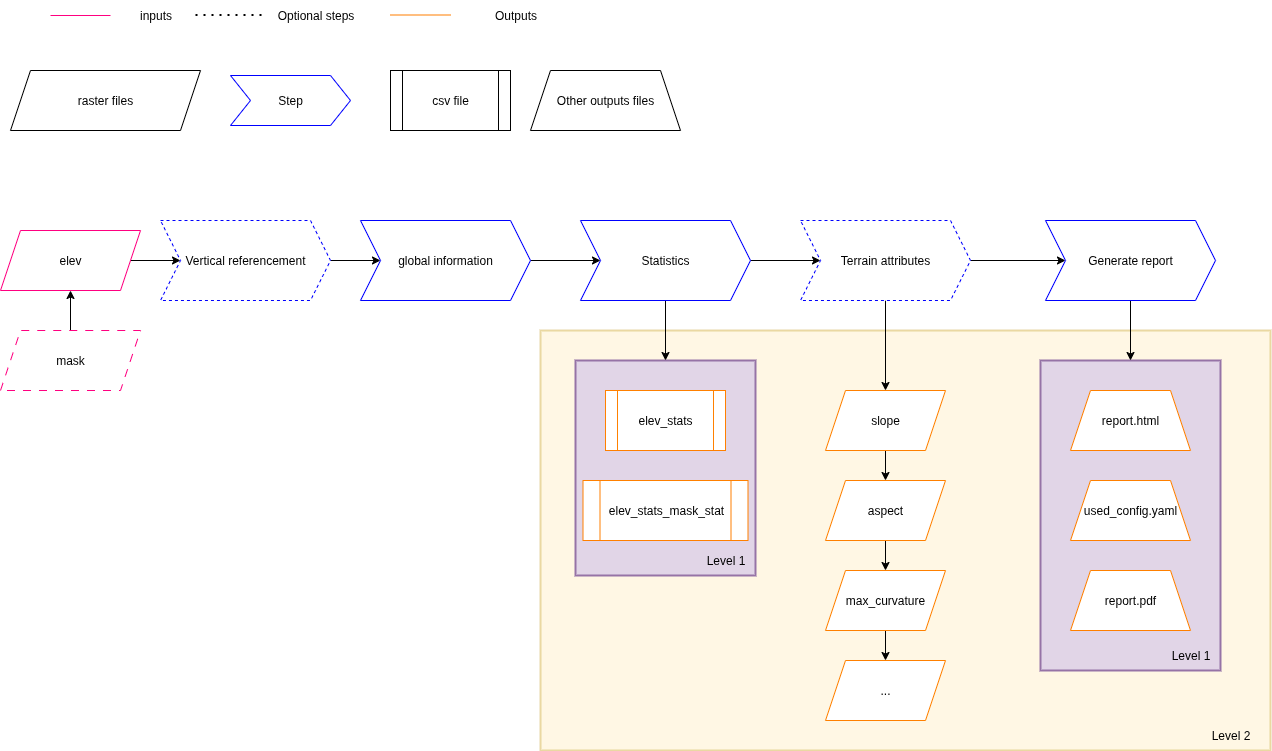

The diagram above was exported from draw.io. Its source (the exported page's mxGraphModel, read from the mxfile embedded in the PNG):
<mxGraphModel dx="1426" dy="825" grid="1" gridSize="10" guides="1" tooltips="1" connect="1" arrows="1" fold="1" page="1" pageScale="1" pageWidth="827" pageHeight="1169" math="0" shadow="0">
  <root>
    <mxCell id="0" />
    <mxCell id="1" parent="0" />
    <mxCell id="1-8l_ti9GXNdLcAc4_q5-17" value="" style="rounded=0;whiteSpace=wrap;html=1;fillColor=#fff2cc;strokeColor=#d6b656;strokeWidth=2;fillOpacity=50;strokeOpacity=50;" parent="1" vertex="1">
      <mxGeometry x="620" y="380" width="730" height="420" as="geometry" />
    </mxCell>
    <mxCell id="1-8l_ti9GXNdLcAc4_q5-13" value="" style="rounded=0;whiteSpace=wrap;html=1;fillColor=#e1d5e7;strokeColor=#9673a6;strokeWidth=2;" parent="1" vertex="1">
      <mxGeometry x="1120" y="410" width="180" height="310" as="geometry" />
    </mxCell>
    <mxCell id="1-8l_ti9GXNdLcAc4_q5-9" value="" style="rounded=0;whiteSpace=wrap;html=1;fillColor=#e1d5e7;strokeColor=#9673a6;strokeWidth=2;" parent="1" vertex="1">
      <mxGeometry x="655" y="410" width="180" height="215" as="geometry" />
    </mxCell>
    <mxCell id="UlcbsUNtqTErnjBOEHfv-18" style="edgeStyle=orthogonalEdgeStyle;rounded=0;orthogonalLoop=1;jettySize=auto;html=1;" parent="1" source="UlcbsUNtqTErnjBOEHfv-1" target="UlcbsUNtqTErnjBOEHfv-2" edge="1">
      <mxGeometry relative="1" as="geometry" />
    </mxCell>
    <mxCell id="UlcbsUNtqTErnjBOEHfv-1" value="elev" style="shape=parallelogram;perimeter=parallelogramPerimeter;whiteSpace=wrap;html=1;fixedSize=1;strokeColor=#FF0080;" parent="1" vertex="1">
      <mxGeometry x="80" y="280" width="140" height="60" as="geometry" />
    </mxCell>
    <mxCell id="7Y3O6M74RgpTd8108PPS-21" style="edgeStyle=orthogonalEdgeStyle;rounded=0;orthogonalLoop=1;jettySize=auto;html=1;" parent="1" source="UlcbsUNtqTErnjBOEHfv-2" target="7Y3O6M74RgpTd8108PPS-20" edge="1">
      <mxGeometry relative="1" as="geometry" />
    </mxCell>
    <mxCell id="UlcbsUNtqTErnjBOEHfv-2" value="Vertical referencement" style="shape=step;perimeter=stepPerimeter;whiteSpace=wrap;html=1;fixedSize=1;strokeColor=#0000FF;dashed=1;" parent="1" vertex="1">
      <mxGeometry x="240" y="270" width="170" height="80" as="geometry" />
    </mxCell>
    <mxCell id="UlcbsUNtqTErnjBOEHfv-21" style="edgeStyle=orthogonalEdgeStyle;rounded=0;orthogonalLoop=1;jettySize=auto;html=1;" parent="1" source="UlcbsUNtqTErnjBOEHfv-3" target="UlcbsUNtqTErnjBOEHfv-5" edge="1">
      <mxGeometry relative="1" as="geometry" />
    </mxCell>
    <mxCell id="1-8l_ti9GXNdLcAc4_q5-12" value="" style="edgeStyle=orthogonalEdgeStyle;rounded=0;orthogonalLoop=1;jettySize=auto;html=1;" parent="1" source="UlcbsUNtqTErnjBOEHfv-3" target="1-8l_ti9GXNdLcAc4_q5-9" edge="1">
      <mxGeometry relative="1" as="geometry" />
    </mxCell>
    <mxCell id="UlcbsUNtqTErnjBOEHfv-3" value="Statistics" style="shape=step;perimeter=stepPerimeter;whiteSpace=wrap;html=1;fixedSize=1;strokeColor=#0000FF;" parent="1" vertex="1">
      <mxGeometry x="660" y="270" width="170" height="80" as="geometry" />
    </mxCell>
    <mxCell id="P4MHvst0xc_2HZTHeOrH-3" value="" style="edgeStyle=orthogonalEdgeStyle;rounded=0;orthogonalLoop=1;jettySize=auto;html=1;" parent="1" source="UlcbsUNtqTErnjBOEHfv-4" target="UlcbsUNtqTErnjBOEHfv-1" edge="1">
      <mxGeometry relative="1" as="geometry" />
    </mxCell>
    <mxCell id="UlcbsUNtqTErnjBOEHfv-4" value="mask" style="shape=parallelogram;perimeter=parallelogramPerimeter;whiteSpace=wrap;html=1;fixedSize=1;strokeColor=#FF0080;dashed=1;dashPattern=8 8;" parent="1" vertex="1">
      <mxGeometry x="80" y="380" width="140" height="60" as="geometry" />
    </mxCell>
    <mxCell id="1-8l_ti9GXNdLcAc4_q5-3" style="edgeStyle=orthogonalEdgeStyle;rounded=0;orthogonalLoop=1;jettySize=auto;html=1;entryX=0;entryY=0.5;entryDx=0;entryDy=0;" parent="1" source="UlcbsUNtqTErnjBOEHfv-5" target="1-8l_ti9GXNdLcAc4_q5-2" edge="1">
      <mxGeometry relative="1" as="geometry" />
    </mxCell>
    <mxCell id="1-8l_ti9GXNdLcAc4_q5-23" style="edgeStyle=orthogonalEdgeStyle;rounded=0;orthogonalLoop=1;jettySize=auto;html=1;" parent="1" source="UlcbsUNtqTErnjBOEHfv-5" target="UlcbsUNtqTErnjBOEHfv-35" edge="1">
      <mxGeometry relative="1" as="geometry" />
    </mxCell>
    <mxCell id="UlcbsUNtqTErnjBOEHfv-5" value="Terrain attributes" style="shape=step;perimeter=stepPerimeter;whiteSpace=wrap;html=1;fixedSize=1;strokeColor=#0000FF;dashed=1;" parent="1" vertex="1">
      <mxGeometry x="880" y="270" width="170" height="80" as="geometry" />
    </mxCell>
    <mxCell id="UlcbsUNtqTErnjBOEHfv-6" value="Step" style="shape=step;perimeter=stepPerimeter;whiteSpace=wrap;html=1;fixedSize=1;strokeColor=#0000FF;" parent="1" vertex="1">
      <mxGeometry x="310" y="125" width="120" height="50" as="geometry" />
    </mxCell>
    <mxCell id="UlcbsUNtqTErnjBOEHfv-7" value="raster files" style="shape=parallelogram;perimeter=parallelogramPerimeter;whiteSpace=wrap;html=1;fixedSize=1;" parent="1" vertex="1">
      <mxGeometry x="90" y="120" width="190" height="60" as="geometry" />
    </mxCell>
    <mxCell id="UlcbsUNtqTErnjBOEHfv-12" value="" style="endArrow=none;dashed=1;html=1;dashPattern=1 3;strokeWidth=2;rounded=0;" parent="1" edge="1">
      <mxGeometry width="50" height="50" relative="1" as="geometry">
        <mxPoint x="275" y="64.5" as="sourcePoint" />
        <mxPoint x="345" y="64.5" as="targetPoint" />
      </mxGeometry>
    </mxCell>
    <mxCell id="UlcbsUNtqTErnjBOEHfv-13" value="Optional steps" style="text;html=1;align=center;verticalAlign=middle;resizable=0;points=[];autosize=1;strokeColor=none;fillColor=none;" parent="1" vertex="1">
      <mxGeometry x="345" y="50" width="100" height="30" as="geometry" />
    </mxCell>
    <mxCell id="UlcbsUNtqTErnjBOEHfv-14" value="csv file" style="shape=process;whiteSpace=wrap;html=1;backgroundOutline=1;" parent="1" vertex="1">
      <mxGeometry x="470" y="120" width="120" height="60" as="geometry" />
    </mxCell>
    <mxCell id="UlcbsUNtqTErnjBOEHfv-15" value="Other outputs files" style="shape=trapezoid;perimeter=trapezoidPerimeter;whiteSpace=wrap;html=1;fixedSize=1;" parent="1" vertex="1">
      <mxGeometry x="610" y="120" width="150" height="60" as="geometry" />
    </mxCell>
    <mxCell id="UlcbsUNtqTErnjBOEHfv-16" value="" style="endArrow=none;html=1;rounded=0;strokeColor=#FF0080;" parent="1" edge="1">
      <mxGeometry width="50" height="50" relative="1" as="geometry">
        <mxPoint x="130" y="65" as="sourcePoint" />
        <mxPoint x="190" y="65" as="targetPoint" />
      </mxGeometry>
    </mxCell>
    <mxCell id="UlcbsUNtqTErnjBOEHfv-17" value="inputs" style="text;html=1;align=center;verticalAlign=middle;resizable=0;points=[];autosize=1;strokeColor=none;fillColor=none;" parent="1" vertex="1">
      <mxGeometry x="205" y="50" width="60" height="30" as="geometry" />
    </mxCell>
    <mxCell id="UlcbsUNtqTErnjBOEHfv-22" value="report.html" style="shape=trapezoid;perimeter=trapezoidPerimeter;whiteSpace=wrap;html=1;fixedSize=1;fillStyle=auto;strokeColor=#FF8000;" parent="1" vertex="1">
      <mxGeometry x="1150" y="440" width="120" height="60" as="geometry" />
    </mxCell>
    <mxCell id="UlcbsUNtqTErnjBOEHfv-23" value="report.pdf" style="shape=trapezoid;perimeter=trapezoidPerimeter;whiteSpace=wrap;html=1;fixedSize=1;fillStyle=auto;strokeColor=#FF8000;" parent="1" vertex="1">
      <mxGeometry x="1150" y="620" width="120" height="60" as="geometry" />
    </mxCell>
    <mxCell id="UlcbsUNtqTErnjBOEHfv-26" value="elev_stats" style="shape=process;whiteSpace=wrap;html=1;backgroundOutline=1;fillStyle=auto;fillOpacity=100;strokeOpacity=100;overflow=visible;noLabel=0;labelPadding=0;portConstraintRotation=0;snapToPoint=0;fixDash=0;autosize=0;resizeWidth=1;fillColor=#FFFFFF;strokeColor=#FF8000;" parent="1" vertex="1">
      <mxGeometry x="685" y="440" width="120" height="60" as="geometry" />
    </mxCell>
    <mxCell id="UlcbsUNtqTErnjBOEHfv-33" value="used_config.yaml" style="shape=trapezoid;perimeter=trapezoidPerimeter;whiteSpace=wrap;html=1;fixedSize=1;fillStyle=auto;strokeColor=#FF8000;" parent="1" vertex="1">
      <mxGeometry x="1150" y="530" width="120" height="60" as="geometry" />
    </mxCell>
    <mxCell id="8UwrV7ZVFJ029VQKuHjQ-1" value="" style="edgeStyle=orthogonalEdgeStyle;rounded=0;orthogonalLoop=1;jettySize=auto;html=1;" edge="1" parent="1" source="UlcbsUNtqTErnjBOEHfv-35" target="UlcbsUNtqTErnjBOEHfv-37">
      <mxGeometry relative="1" as="geometry" />
    </mxCell>
    <mxCell id="UlcbsUNtqTErnjBOEHfv-35" value="slope" style="shape=parallelogram;perimeter=parallelogramPerimeter;whiteSpace=wrap;html=1;fixedSize=1;fillStyle=auto;fillColor=#FFFFFF;strokeColor=#FF8000;" parent="1" vertex="1">
      <mxGeometry x="905" y="440" width="120" height="60" as="geometry" />
    </mxCell>
    <mxCell id="8UwrV7ZVFJ029VQKuHjQ-2" value="" style="edgeStyle=orthogonalEdgeStyle;rounded=0;orthogonalLoop=1;jettySize=auto;html=1;" edge="1" parent="1" source="UlcbsUNtqTErnjBOEHfv-37" target="UlcbsUNtqTErnjBOEHfv-38">
      <mxGeometry relative="1" as="geometry" />
    </mxCell>
    <mxCell id="UlcbsUNtqTErnjBOEHfv-37" value="aspect" style="shape=parallelogram;perimeter=parallelogramPerimeter;whiteSpace=wrap;html=1;fixedSize=1;fillStyle=auto;fillColor=#FFFFFF;strokeColor=#FF8000;" parent="1" vertex="1">
      <mxGeometry x="905" y="530" width="120" height="60" as="geometry" />
    </mxCell>
    <mxCell id="8UwrV7ZVFJ029VQKuHjQ-3" value="" style="edgeStyle=orthogonalEdgeStyle;rounded=0;orthogonalLoop=1;jettySize=auto;html=1;" edge="1" parent="1" source="UlcbsUNtqTErnjBOEHfv-38" target="WFdNE5eZJZI7-uasLLwu-1">
      <mxGeometry relative="1" as="geometry" />
    </mxCell>
    <mxCell id="UlcbsUNtqTErnjBOEHfv-38" value="max_curvature" style="shape=parallelogram;perimeter=parallelogramPerimeter;whiteSpace=wrap;html=1;fixedSize=1;fillStyle=auto;fillColor=#FFFFFF;strokeColor=#FF8000;" parent="1" vertex="1">
      <mxGeometry x="905" y="620" width="120" height="60" as="geometry" />
    </mxCell>
    <mxCell id="WFdNE5eZJZI7-uasLLwu-1" value="..." style="shape=parallelogram;perimeter=parallelogramPerimeter;whiteSpace=wrap;html=1;fixedSize=1;fillStyle=auto;fillColor=#FFFFFF;strokeColor=#FF8000;" parent="1" vertex="1">
      <mxGeometry x="905" y="710" width="120" height="60" as="geometry" />
    </mxCell>
    <mxCell id="7Y3O6M74RgpTd8108PPS-7" value="Level 2" style="text;html=1;align=center;verticalAlign=middle;resizable=0;points=[];autosize=1;strokeColor=none;fillColor=none;" parent="1" vertex="1">
      <mxGeometry x="1280" y="770" width="60" height="30" as="geometry" />
    </mxCell>
    <mxCell id="7Y3O6M74RgpTd8108PPS-17" value="Level 1" style="text;html=1;align=center;verticalAlign=middle;resizable=0;points=[];autosize=1;strokeColor=none;fillColor=none;" parent="1" vertex="1">
      <mxGeometry x="1240" y="690" width="60" height="30" as="geometry" />
    </mxCell>
    <mxCell id="7Y3O6M74RgpTd8108PPS-22" style="edgeStyle=orthogonalEdgeStyle;rounded=0;orthogonalLoop=1;jettySize=auto;html=1;" parent="1" source="7Y3O6M74RgpTd8108PPS-20" target="UlcbsUNtqTErnjBOEHfv-3" edge="1">
      <mxGeometry relative="1" as="geometry" />
    </mxCell>
    <mxCell id="7Y3O6M74RgpTd8108PPS-20" value="global information" style="shape=step;perimeter=stepPerimeter;whiteSpace=wrap;html=1;fixedSize=1;strokeColor=#0000FF;" parent="1" vertex="1">
      <mxGeometry x="440" y="270" width="170" height="80" as="geometry" />
    </mxCell>
    <mxCell id="1-8l_ti9GXNdLcAc4_q5-16" style="edgeStyle=orthogonalEdgeStyle;rounded=0;orthogonalLoop=1;jettySize=auto;html=1;" parent="1" source="1-8l_ti9GXNdLcAc4_q5-2" target="1-8l_ti9GXNdLcAc4_q5-13" edge="1">
      <mxGeometry relative="1" as="geometry" />
    </mxCell>
    <mxCell id="1-8l_ti9GXNdLcAc4_q5-2" value="Generate report" style="shape=step;perimeter=stepPerimeter;whiteSpace=wrap;html=1;fixedSize=1;strokeColor=#0000FF;" parent="1" vertex="1">
      <mxGeometry x="1125" y="270" width="170" height="80" as="geometry" />
    </mxCell>
    <mxCell id="1-8l_ti9GXNdLcAc4_q5-8" value="elev_stats_mask_stat" style="shape=process;whiteSpace=wrap;html=1;backgroundOutline=1;fillStyle=auto;fillOpacity=100;strokeOpacity=100;overflow=visible;noLabel=0;labelPadding=0;portConstraintRotation=0;snapToPoint=0;fixDash=0;autosize=0;resizeWidth=1;fillColor=#FFFFFF;strokeColor=#FF8000;" parent="1" vertex="1">
      <mxGeometry x="662.5" y="530" width="165" height="60" as="geometry" />
    </mxCell>
    <mxCell id="1-8l_ti9GXNdLcAc4_q5-11" value="Level 1" style="text;html=1;align=center;verticalAlign=middle;resizable=0;points=[];autosize=1;strokeColor=none;fillColor=none;" parent="1" vertex="1">
      <mxGeometry x="775" y="595" width="60" height="30" as="geometry" />
    </mxCell>
    <mxCell id="P4MHvst0xc_2HZTHeOrH-1" value="" style="endArrow=none;html=1;rounded=0;strokeColor=#FF8000;" parent="1" edge="1">
      <mxGeometry width="50" height="50" relative="1" as="geometry">
        <mxPoint x="470" y="64.5" as="sourcePoint" />
        <mxPoint x="530" y="64.5" as="targetPoint" />
      </mxGeometry>
    </mxCell>
    <mxCell id="P4MHvst0xc_2HZTHeOrH-2" value="Outputs" style="text;html=1;align=center;verticalAlign=middle;resizable=0;points=[];autosize=1;strokeColor=none;fillColor=none;" parent="1" vertex="1">
      <mxGeometry x="560" y="50" width="70" height="30" as="geometry" />
    </mxCell>
  </root>
</mxGraphModel>